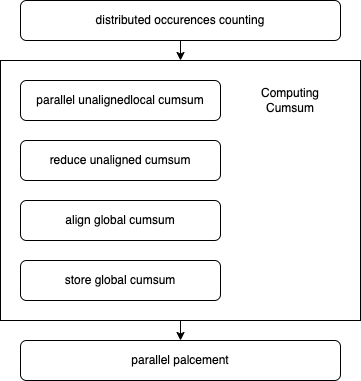

The diagram above was exported from draw.io. Its source (the exported page's mxGraphModel, read from the mxfile embedded in the PNG):
<mxGraphModel dx="915" dy="549" grid="1" gridSize="10" guides="1" tooltips="1" connect="1" arrows="1" fold="1" page="1" pageScale="1" pageWidth="827" pageHeight="1169" math="0" shadow="0">
  <root>
    <mxCell id="0" />
    <mxCell id="1" parent="0" />
    <mxCell id="2" style="edgeStyle=orthogonalEdgeStyle;rounded=0;orthogonalLoop=1;jettySize=auto;html=1;exitX=0.5;exitY=1;exitDx=0;exitDy=0;entryX=0.5;entryY=0;entryDx=0;entryDy=0;" edge="1" source="3" target="11" parent="1">
      <mxGeometry relative="1" as="geometry" />
    </mxCell>
    <mxCell id="3" value="" style="rounded=0;whiteSpace=wrap;html=1;" vertex="1" parent="1">
      <mxGeometry x="320" y="120" width="360" height="260" as="geometry" />
    </mxCell>
    <mxCell id="4" value="parallel unalignedlocal cumsum" style="rounded=1;whiteSpace=wrap;html=1;" vertex="1" parent="1">
      <mxGeometry x="340" y="140" width="200" height="40" as="geometry" />
    </mxCell>
    <mxCell id="5" value="reduce unaligned cumsum" style="rounded=1;whiteSpace=wrap;html=1;" vertex="1" parent="1">
      <mxGeometry x="340" y="200" width="200" height="40" as="geometry" />
    </mxCell>
    <mxCell id="6" value="align global cumsum" style="rounded=1;whiteSpace=wrap;html=1;" vertex="1" parent="1">
      <mxGeometry x="340" y="260" width="200" height="40" as="geometry" />
    </mxCell>
    <mxCell id="7" value="store global cumsum" style="rounded=1;whiteSpace=wrap;html=1;" vertex="1" parent="1">
      <mxGeometry x="340" y="320" width="200" height="40" as="geometry" />
    </mxCell>
    <mxCell id="8" value="Computing Cumsum" style="text;html=1;align=center;verticalAlign=middle;whiteSpace=wrap;rounded=0;" vertex="1" parent="1">
      <mxGeometry x="580" y="145" width="60" height="30" as="geometry" />
    </mxCell>
    <mxCell id="9" style="edgeStyle=orthogonalEdgeStyle;rounded=0;orthogonalLoop=1;jettySize=auto;html=1;exitX=0.5;exitY=1;exitDx=0;exitDy=0;entryX=0.5;entryY=0;entryDx=0;entryDy=0;" edge="1" source="10" target="3" parent="1">
      <mxGeometry relative="1" as="geometry" />
    </mxCell>
    <mxCell id="10" value="distributed occurences counting" style="rounded=1;whiteSpace=wrap;html=1;" vertex="1" parent="1">
      <mxGeometry x="340" y="60" width="320" height="40" as="geometry" />
    </mxCell>
    <mxCell id="11" value="parallel palcement" style="rounded=1;whiteSpace=wrap;html=1;" vertex="1" parent="1">
      <mxGeometry x="340" y="400" width="320" height="40" as="geometry" />
    </mxCell>
  </root>
</mxGraphModel>